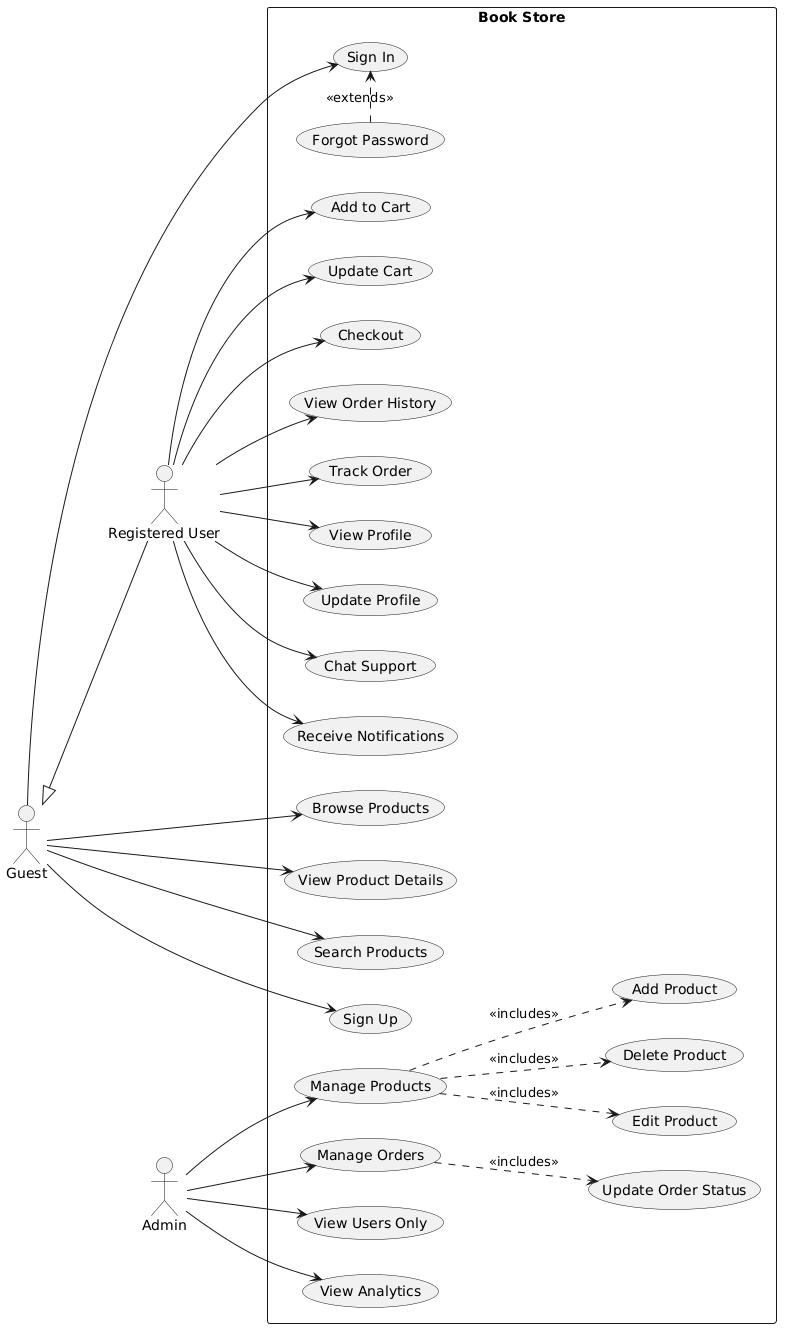

The diagram above was rendered by PlantUML. Its source (embedded in the PNG):
@startuml
left to right direction
skinparam packageStyle rectangle

' Define actors
actor Guest as "Guest"
actor "Registered User" as RegUser
actor Admin as "Admin"

' Inheritance ONLY between Guest and Registered User
RegUser -up-|> Guest

' System boundary
rectangle "Book Store" {
  
  ' Guest use cases
  usecase "Browse Products" as UC1
  usecase "View Product Details" as UC2
  usecase "Search Products" as UC3
  usecase "Sign Up" as UC4
  usecase "Sign In" as UC5
  usecase "Forgot Password" as UC6
  
  ' Registered User use cases (inherits Guest use cases)
  usecase "Add to Cart" as UC7
  usecase "Update Cart" as UC8
  usecase "Checkout" as UC9
  usecase "View Order History" as UC10
  usecase "Track Order" as UC11
  usecase "View Profile" as UC12
  usecase "Update Profile" as UC13
  usecase "Chat Support" as UC14
  usecase "Receive Notifications" as UC15
  
  ' Admin use cases (separate, no inheritance)
  usecase "Manage Products" as UC16
  usecase "Add Product" as UC16a
  usecase "Edit Product" as UC16b
  usecase "Delete Product" as UC16c
  
  usecase "Manage Orders" as UC17
  usecase "Update Order Status" as UC17a
  
  usecase "View Users Only" as UC18
  
  usecase "View Analytics" as UC19
  
  ' Relationships for Guest
  Guest --> UC1
  Guest --> UC2
  Guest --> UC3
  Guest --> UC4
  Guest --> UC5
  UC6 .right.> UC5 : <<extends>>
  
  ' Relationships for Registered User
  RegUser --> UC7
  RegUser --> UC8
  RegUser --> UC9
  RegUser --> UC10
  RegUser --> UC11
  RegUser --> UC12
  RegUser --> UC13
  RegUser --> UC14
  RegUser --> UC15
  
  ' Relationships for Admin (only specific use cases)
  Admin --> UC16
  UC16 ..> UC16a : <<includes>>
  UC16 ..> UC16b : <<includes>>
  UC16 ..> UC16c : <<includes>>
  
  Admin --> UC17
  UC17 ..> UC17a : <<includes>>
  
  Admin --> UC18
  
  Admin --> UC19
}
@enduml